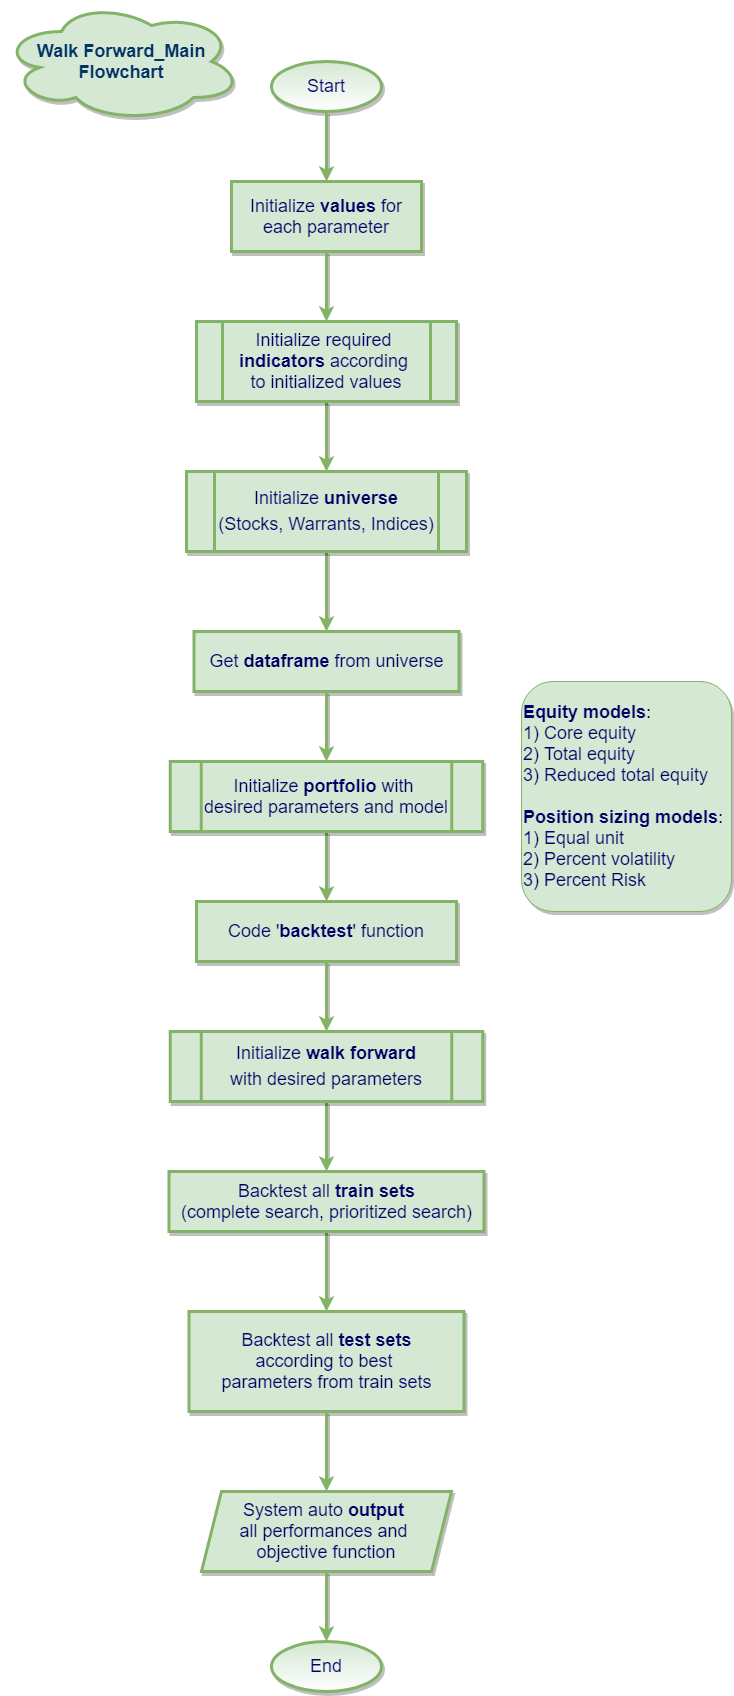

The diagram above was exported from draw.io. Its source (the exported page's mxGraphModel, read from the mxfile embedded in the PNG):
<mxGraphModel dx="1038" dy="521" grid="1" gridSize="10" guides="1" tooltips="1" connect="1" arrows="1" fold="1" page="1" pageScale="1" pageWidth="850" pageHeight="1100" math="0" shadow="0">
  <root>
    <mxCell id="R5Ja6L3DIwYqksHc1c10-0" />
    <mxCell id="R5Ja6L3DIwYqksHc1c10-1" parent="R5Ja6L3DIwYqksHc1c10-0" />
    <mxCell id="O-qMDalCgNqfO2YX5jdk-0" value="&lt;font style=&quot;font-size: 18px&quot;&gt;Start&lt;/font&gt;" style="ellipse;whiteSpace=wrap;html=1;fillColor=#d5e8d4;strokeColor=#82b366;strokeWidth=3;shadow=1;sketch=0;fontStyle=0;gradientColor=#ffffff;fontColor=#000066;" parent="R5Ja6L3DIwYqksHc1c10-1" vertex="1">
      <mxGeometry x="290" y="70" width="110" height="50" as="geometry" />
    </mxCell>
    <mxCell id="O-qMDalCgNqfO2YX5jdk-1" value="&lt;font style=&quot;font-size: 18px&quot;&gt;End&lt;/font&gt;" style="ellipse;whiteSpace=wrap;html=1;fillColor=#d5e8d4;strokeColor=#82b366;strokeWidth=3;shadow=1;sketch=0;fontStyle=0;gradientColor=#ffffff;fontColor=#000066;" parent="R5Ja6L3DIwYqksHc1c10-1" vertex="1">
      <mxGeometry x="290" y="1650" width="110" height="50" as="geometry" />
    </mxCell>
    <mxCell id="O-qMDalCgNqfO2YX5jdk-5" value="&lt;font style=&quot;font-size: 18px&quot;&gt;Get &lt;b&gt;dataframe&amp;nbsp;&lt;/b&gt;from universe&lt;br&gt;&lt;/font&gt;" style="rounded=0;whiteSpace=wrap;html=1;fillColor=#d5e8d4;strokeColor=#82b366;strokeWidth=3;shadow=1;sketch=0;fontStyle=0;fontColor=#000066;" parent="R5Ja6L3DIwYqksHc1c10-1" vertex="1">
      <mxGeometry x="212.5" y="640" width="265" height="60" as="geometry" />
    </mxCell>
    <mxCell id="O-qMDalCgNqfO2YX5jdk-6" style="edgeStyle=orthogonalEdgeStyle;rounded=0;orthogonalLoop=1;jettySize=auto;html=1;exitX=0.5;exitY=1;exitDx=0;exitDy=0;entryX=0.5;entryY=0;entryDx=0;entryDy=0;fillColor=#d5e8d4;strokeColor=#82b366;strokeWidth=3;shadow=1;sketch=0;fontStyle=0;entryPerimeter=0;fontColor=#000066;" parent="R5Ja6L3DIwYqksHc1c10-1" source="O-qMDalCgNqfO2YX5jdk-5" target="_7Cozj8JW1B0cdSxh5nj-2" edge="1">
      <mxGeometry relative="1" as="geometry">
        <mxPoint x="345" y="640" as="sourcePoint" />
        <mxPoint x="345" y="780" as="targetPoint" />
      </mxGeometry>
    </mxCell>
    <mxCell id="O-qMDalCgNqfO2YX5jdk-10" style="edgeStyle=orthogonalEdgeStyle;rounded=0;orthogonalLoop=1;jettySize=auto;html=1;exitX=0.5;exitY=1;exitDx=0;exitDy=0;entryX=0.5;entryY=0;entryDx=0;entryDy=0;fillColor=#d5e8d4;strokeColor=#82b366;strokeWidth=3;shadow=1;sketch=0;fontStyle=0;exitPerimeter=0;fontColor=#000066;" parent="R5Ja6L3DIwYqksHc1c10-1" source="_7Cozj8JW1B0cdSxh5nj-3" target="O-qMDalCgNqfO2YX5jdk-13" edge="1">
      <mxGeometry relative="1" as="geometry">
        <mxPoint x="345" y="1100" as="sourcePoint" />
      </mxGeometry>
    </mxCell>
    <mxCell id="O-qMDalCgNqfO2YX5jdk-12" style="edgeStyle=orthogonalEdgeStyle;rounded=0;orthogonalLoop=1;jettySize=auto;html=1;exitX=0.5;exitY=1;exitDx=0;exitDy=0;entryX=0.5;entryY=0;entryDx=0;entryDy=0;fillColor=#d5e8d4;strokeColor=#82b366;strokeWidth=3;shadow=1;sketch=0;fontStyle=0;fontColor=#000066;" parent="R5Ja6L3DIwYqksHc1c10-1" source="O-qMDalCgNqfO2YX5jdk-13" target="O-qMDalCgNqfO2YX5jdk-20" edge="1">
      <mxGeometry relative="1" as="geometry" />
    </mxCell>
    <mxCell id="O-qMDalCgNqfO2YX5jdk-13" value="&lt;font style=&quot;font-size: 18px&quot;&gt;Backtest all &lt;b&gt;train sets&lt;/b&gt;&lt;br&gt;(complete search, prioritized search)&lt;br&gt;&lt;/font&gt;" style="rounded=0;whiteSpace=wrap;html=1;fillColor=#d5e8d4;strokeColor=#82b366;strokeWidth=3;shadow=1;sketch=0;fontStyle=0;fontColor=#000066;" parent="R5Ja6L3DIwYqksHc1c10-1" vertex="1">
      <mxGeometry x="187.5" y="1180" width="315" height="60" as="geometry" />
    </mxCell>
    <mxCell id="O-qMDalCgNqfO2YX5jdk-20" value="&lt;font style=&quot;font-size: 18px&quot;&gt;Backtest all &lt;b&gt;test sets&lt;/b&gt;&lt;br&gt;according to best &lt;br&gt;parameters from train sets&lt;br&gt;&lt;/font&gt;" style="rounded=0;whiteSpace=wrap;html=1;fillColor=#d5e8d4;strokeColor=#82b366;strokeWidth=3;shadow=1;sketch=0;fontStyle=0;fontColor=#000066;" parent="R5Ja6L3DIwYqksHc1c10-1" vertex="1">
      <mxGeometry x="207.5" y="1320" width="275" height="100" as="geometry" />
    </mxCell>
    <mxCell id="O-qMDalCgNqfO2YX5jdk-28" value="" style="endArrow=classic;html=1;exitX=0.5;exitY=1;exitDx=0;exitDy=0;entryX=0.5;entryY=0;entryDx=0;entryDy=0;fillColor=#d5e8d4;strokeColor=#82b366;strokeWidth=3;shadow=1;sketch=0;fontStyle=0;fontColor=#000066;" parent="R5Ja6L3DIwYqksHc1c10-1" source="_7Cozj8JW1B0cdSxh5nj-0" target="_7Cozj8JW1B0cdSxh5nj-1" edge="1">
      <mxGeometry width="50" height="50" relative="1" as="geometry">
        <mxPoint x="345" y="400" as="sourcePoint" />
        <mxPoint x="345" y="480" as="targetPoint" />
      </mxGeometry>
    </mxCell>
    <mxCell id="O-qMDalCgNqfO2YX5jdk-29" value="" style="endArrow=classic;html=1;exitX=0.5;exitY=1;exitDx=0;exitDy=0;fillColor=#d5e8d4;strokeColor=#82b366;strokeWidth=3;shadow=1;sketch=0;fontStyle=0;entryX=0.5;entryY=0;entryDx=0;entryDy=0;fontColor=#000066;" parent="R5Ja6L3DIwYqksHc1c10-1" source="_7Cozj8JW1B0cdSxh5nj-1" target="O-qMDalCgNqfO2YX5jdk-5" edge="1">
      <mxGeometry width="50" height="50" relative="1" as="geometry">
        <mxPoint x="345" y="560" as="sourcePoint" />
        <mxPoint x="345" y="420" as="targetPoint" />
      </mxGeometry>
    </mxCell>
    <mxCell id="O-qMDalCgNqfO2YX5jdk-30" value="&lt;span style=&quot;font-size: 18px&quot;&gt;System auto &lt;b&gt;output &lt;/b&gt;&lt;br&gt;all performances and&amp;nbsp;&lt;br&gt;objective function&lt;br&gt;&lt;/span&gt;" style="shape=parallelogram;perimeter=parallelogramPerimeter;whiteSpace=wrap;html=1;fixedSize=1;fillColor=#d5e8d4;strokeColor=#82b366;strokeWidth=3;shadow=1;sketch=0;fontStyle=0;fontColor=#000066;" parent="R5Ja6L3DIwYqksHc1c10-1" vertex="1">
      <mxGeometry x="220" y="1500" width="250" height="80" as="geometry" />
    </mxCell>
    <mxCell id="38UjDbteVyQvjChSHRsL-0" value="&lt;span style=&quot;font-size: 18px&quot;&gt;Initialize &lt;b&gt;values&lt;/b&gt; for each parameter&lt;/span&gt;" style="rounded=0;whiteSpace=wrap;html=1;fillColor=#d5e8d4;strokeColor=#82b366;strokeWidth=3;shadow=1;sketch=0;fontStyle=0;fontColor=#000066;" parent="R5Ja6L3DIwYqksHc1c10-1" vertex="1">
      <mxGeometry x="250" y="190" width="190" height="70" as="geometry" />
    </mxCell>
    <mxCell id="38UjDbteVyQvjChSHRsL-1" value="&lt;font style=&quot;font-size: 18px&quot;&gt;Code '&lt;b&gt;backtest&lt;/b&gt;' function&lt;br&gt;&lt;/font&gt;" style="rounded=0;whiteSpace=wrap;html=1;fillColor=#d5e8d4;strokeColor=#82b366;strokeWidth=3;shadow=1;sketch=0;fontStyle=0;fontColor=#000066;" parent="R5Ja6L3DIwYqksHc1c10-1" vertex="1">
      <mxGeometry x="215" y="910" width="260" height="60" as="geometry" />
    </mxCell>
    <mxCell id="zXNWH1n18lL6FKTPjSjg-0" value="" style="endArrow=classic;html=1;exitX=0.5;exitY=1;exitDx=0;exitDy=0;fillColor=#d5e8d4;strokeColor=#82b366;strokeWidth=3;shadow=1;sketch=0;fontStyle=0;fontColor=#000066;" parent="R5Ja6L3DIwYqksHc1c10-1" source="O-qMDalCgNqfO2YX5jdk-0" edge="1">
      <mxGeometry width="50" height="50" relative="1" as="geometry">
        <mxPoint x="355" y="410" as="sourcePoint" />
        <mxPoint x="345" y="190" as="targetPoint" />
      </mxGeometry>
    </mxCell>
    <mxCell id="zXNWH1n18lL6FKTPjSjg-1" value="" style="endArrow=classic;html=1;exitX=0.5;exitY=1;exitDx=0;exitDy=0;fillColor=#d5e8d4;strokeColor=#82b366;strokeWidth=3;shadow=1;sketch=0;fontStyle=0;entryX=0.5;entryY=0;entryDx=0;entryDy=0;fontColor=#000066;" parent="R5Ja6L3DIwYqksHc1c10-1" source="38UjDbteVyQvjChSHRsL-0" target="_7Cozj8JW1B0cdSxh5nj-0" edge="1">
      <mxGeometry width="50" height="50" relative="1" as="geometry">
        <mxPoint x="355" y="130" as="sourcePoint" />
        <mxPoint x="345" y="330" as="targetPoint" />
      </mxGeometry>
    </mxCell>
    <mxCell id="zXNWH1n18lL6FKTPjSjg-2" style="edgeStyle=orthogonalEdgeStyle;rounded=0;orthogonalLoop=1;jettySize=auto;html=1;entryX=0.5;entryY=0;entryDx=0;entryDy=0;fillColor=#d5e8d4;strokeColor=#82b366;strokeWidth=3;shadow=1;sketch=0;fontStyle=0;exitX=0.5;exitY=1;exitDx=0;exitDy=0;fontColor=#000066;" parent="R5Ja6L3DIwYqksHc1c10-1" source="_7Cozj8JW1B0cdSxh5nj-2" target="38UjDbteVyQvjChSHRsL-1" edge="1">
      <mxGeometry relative="1" as="geometry">
        <mxPoint x="345" y="840" as="sourcePoint" />
        <mxPoint x="355" y="790" as="targetPoint" />
      </mxGeometry>
    </mxCell>
    <mxCell id="zXNWH1n18lL6FKTPjSjg-3" style="edgeStyle=orthogonalEdgeStyle;rounded=0;orthogonalLoop=1;jettySize=auto;html=1;exitX=0.5;exitY=1;exitDx=0;exitDy=0;entryX=0.5;entryY=0;entryDx=0;entryDy=0;fillColor=#d5e8d4;strokeColor=#82b366;strokeWidth=3;shadow=1;sketch=0;fontStyle=0;fontColor=#000066;" parent="R5Ja6L3DIwYqksHc1c10-1" source="38UjDbteVyQvjChSHRsL-1" target="_7Cozj8JW1B0cdSxh5nj-3" edge="1">
      <mxGeometry relative="1" as="geometry">
        <mxPoint x="365" y="720" as="sourcePoint" />
        <mxPoint x="345" y="1040" as="targetPoint" />
      </mxGeometry>
    </mxCell>
    <mxCell id="zXNWH1n18lL6FKTPjSjg-8" style="edgeStyle=orthogonalEdgeStyle;rounded=0;orthogonalLoop=1;jettySize=auto;html=1;entryX=0.5;entryY=0;entryDx=0;entryDy=0;fillColor=#d5e8d4;strokeColor=#82b366;strokeWidth=3;shadow=1;sketch=0;fontStyle=0;fontColor=#000066;" parent="R5Ja6L3DIwYqksHc1c10-1" target="O-qMDalCgNqfO2YX5jdk-30" edge="1">
      <mxGeometry relative="1" as="geometry">
        <mxPoint x="345" y="1420" as="sourcePoint" />
        <mxPoint x="355" y="1330" as="targetPoint" />
      </mxGeometry>
    </mxCell>
    <mxCell id="zXNWH1n18lL6FKTPjSjg-9" style="edgeStyle=orthogonalEdgeStyle;rounded=0;orthogonalLoop=1;jettySize=auto;html=1;entryX=0.5;entryY=0;entryDx=0;entryDy=0;fillColor=#d5e8d4;strokeColor=#82b366;strokeWidth=3;shadow=1;sketch=0;fontStyle=0;exitX=0.5;exitY=1;exitDx=0;exitDy=0;fontColor=#000066;" parent="R5Ja6L3DIwYqksHc1c10-1" source="O-qMDalCgNqfO2YX5jdk-30" target="O-qMDalCgNqfO2YX5jdk-1" edge="1">
      <mxGeometry relative="1" as="geometry">
        <mxPoint x="343" y="1570" as="sourcePoint" />
        <mxPoint x="365" y="1340" as="targetPoint" />
      </mxGeometry>
    </mxCell>
    <mxCell id="_7Cozj8JW1B0cdSxh5nj-0" value="&lt;span style=&quot;font-size: 18px;&quot;&gt;Initialize required&amp;nbsp;&lt;br&gt;&lt;/span&gt;&lt;b style=&quot;font-size: 18px;&quot;&gt;indicators&lt;/b&gt;&lt;span style=&quot;font-size: 18px;&quot;&gt;&amp;nbsp;according &lt;br&gt;to initialized values&lt;/span&gt;" style="shape=process;whiteSpace=wrap;html=1;backgroundOutline=1;rounded=0;shadow=1;glass=0;sketch=0;strokeWidth=3;fillColor=#d5e8d4;strokeColor=#82b366;fontColor=#000066;" parent="R5Ja6L3DIwYqksHc1c10-1" vertex="1">
      <mxGeometry x="215" y="330" width="260" height="80" as="geometry" />
    </mxCell>
    <mxCell id="_7Cozj8JW1B0cdSxh5nj-1" value="&lt;span style=&quot;font-size: 18px&quot;&gt;Initialize&amp;nbsp;&lt;/span&gt;&lt;b style=&quot;font-size: 18px&quot;&gt;universe&lt;/b&gt;&lt;br style=&quot;font-size: 18px&quot;&gt;&lt;span style=&quot;font-size: 18px&quot;&gt;(Stocks, Warrants, Indices)&lt;/span&gt;" style="shape=process;whiteSpace=wrap;html=1;backgroundOutline=1;rounded=0;shadow=1;glass=0;sketch=0;strokeWidth=3;fillColor=#d5e8d4;strokeColor=#82b366;fontColor=#000066;" parent="R5Ja6L3DIwYqksHc1c10-1" vertex="1">
      <mxGeometry x="205" y="480" width="280" height="80" as="geometry" />
    </mxCell>
    <mxCell id="_7Cozj8JW1B0cdSxh5nj-2" value="&lt;span style=&quot;font-size: 18px&quot;&gt;Initialize&amp;nbsp;&lt;/span&gt;&lt;b style=&quot;font-size: 18px&quot;&gt;portfolio&lt;/b&gt;&lt;span style=&quot;font-size: 18px&quot;&gt;&amp;nbsp;with &lt;br&gt;desired parameters and model&lt;/span&gt;" style="shape=process;whiteSpace=wrap;html=1;backgroundOutline=1;rounded=0;shadow=1;glass=0;sketch=0;strokeWidth=3;fillColor=#d5e8d4;strokeColor=#82b366;fontColor=#000066;" parent="R5Ja6L3DIwYqksHc1c10-1" vertex="1">
      <mxGeometry x="188.75" y="770" width="312.5" height="70" as="geometry" />
    </mxCell>
    <mxCell id="_7Cozj8JW1B0cdSxh5nj-3" value="&lt;span style=&quot;font-size: 18px&quot;&gt;Initialize&amp;nbsp;&lt;/span&gt;&lt;b style=&quot;font-size: 18px&quot;&gt;walk forward&lt;/b&gt;&lt;br style=&quot;font-size: 18px&quot;&gt;&lt;span style=&quot;font-size: 18px&quot;&gt;with desired parameters&lt;/span&gt;" style="shape=process;whiteSpace=wrap;html=1;backgroundOutline=1;rounded=0;shadow=1;glass=0;sketch=0;strokeWidth=3;fillColor=#d5e8d4;strokeColor=#82b366;fontColor=#000066;" parent="R5Ja6L3DIwYqksHc1c10-1" vertex="1">
      <mxGeometry x="188.75" y="1040" width="312.5" height="70" as="geometry" />
    </mxCell>
    <mxCell id="mAZufsw8IW_ev13ItgQT-0" value="&lt;span style=&quot;color: rgb(0 , 51 , 102) ; font-size: 18px&quot;&gt;&lt;b&gt;Walk Forward_Main&lt;br&gt;Flowchart&lt;br&gt;&lt;/b&gt;&lt;/span&gt;" style="ellipse;shape=cloud;whiteSpace=wrap;html=1;rounded=0;shadow=1;glass=0;sketch=0;strokeWidth=3;fillColor=#d5e8d4;strokeColor=#82b366;" parent="R5Ja6L3DIwYqksHc1c10-1" vertex="1">
      <mxGeometry x="20" y="10" width="240" height="120" as="geometry" />
    </mxCell>
    <mxCell id="fRjCO8bJ5nPiMcKXpKB3-0" value="&lt;font color=&quot;#000066&quot;&gt;&lt;span style=&quot;font-size: 18px&quot;&gt;&lt;b&gt;Equity models&lt;/b&gt;: &lt;br&gt;1) Core equity&lt;br&gt;2) Total equity&lt;br&gt;3) Reduced total equity&lt;br&gt;&lt;br&gt;&lt;b&gt;Position sizing models&lt;/b&gt;:&lt;br&gt;&lt;/span&gt;&lt;span style=&quot;font-size: 18px&quot;&gt;1) Equal unit&amp;nbsp; &amp;nbsp; &amp;nbsp; &amp;nbsp; &amp;nbsp; &amp;nbsp; &amp;nbsp; &amp;nbsp; &amp;nbsp;&lt;br&gt;&lt;/span&gt;&lt;span style=&quot;font-size: 18px&quot;&gt;2) Percent volatility&lt;br&gt;&lt;/span&gt;&lt;span style=&quot;font-size: 18px&quot;&gt;3) Percent Risk&lt;/span&gt;&lt;/font&gt;&lt;span style=&quot;color: rgb(0 , 51 , 102) ; font-size: 18px&quot;&gt;&lt;br&gt;&lt;/span&gt;" style="rounded=1;whiteSpace=wrap;html=1;align=left;fillColor=#d5e8d4;strokeColor=#82b366;shadow=1;glass=0;" parent="R5Ja6L3DIwYqksHc1c10-1" vertex="1">
      <mxGeometry x="540" y="690" width="210" height="230" as="geometry" />
    </mxCell>
  </root>
</mxGraphModel>